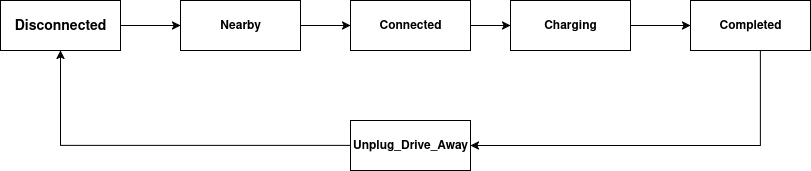

The diagram above was exported from draw.io. Its source (the exported page's mxGraphModel, read from the mxfile embedded in the PNG):
<mxGraphModel dx="844" dy="499" grid="1" gridSize="10" guides="1" tooltips="1" connect="1" arrows="1" fold="1" page="1" pageScale="1" pageWidth="4681" pageHeight="3300" math="0" shadow="0">
  <root>
    <mxCell id="0" />
    <mxCell id="1" parent="0" />
    <mxCell id="bNtF6_gBIEpXvOB-an1N-10" style="edgeStyle=orthogonalEdgeStyle;rounded=0;orthogonalLoop=1;jettySize=auto;html=1;entryX=0;entryY=0.5;entryDx=0;entryDy=0;" edge="1" parent="1" source="bNtF6_gBIEpXvOB-an1N-4" target="bNtF6_gBIEpXvOB-an1N-5">
      <mxGeometry relative="1" as="geometry" />
    </mxCell>
    <mxCell id="bNtF6_gBIEpXvOB-an1N-4" value="&lt;b&gt;&lt;font style=&quot;font-size: 14px;&quot;&gt;Disconnected&lt;/font&gt;&lt;/b&gt;" style="rounded=0;whiteSpace=wrap;html=1;" vertex="1" parent="1">
      <mxGeometry x="50" y="60" width="120" height="50" as="geometry" />
    </mxCell>
    <mxCell id="bNtF6_gBIEpXvOB-an1N-11" style="edgeStyle=orthogonalEdgeStyle;rounded=0;orthogonalLoop=1;jettySize=auto;html=1;" edge="1" parent="1" source="bNtF6_gBIEpXvOB-an1N-5" target="bNtF6_gBIEpXvOB-an1N-6">
      <mxGeometry relative="1" as="geometry" />
    </mxCell>
    <mxCell id="bNtF6_gBIEpXvOB-an1N-5" value="&lt;b&gt;Nearby&lt;/b&gt;" style="rounded=0;whiteSpace=wrap;html=1;" vertex="1" parent="1">
      <mxGeometry x="230" y="60" width="120" height="50" as="geometry" />
    </mxCell>
    <mxCell id="bNtF6_gBIEpXvOB-an1N-12" style="edgeStyle=orthogonalEdgeStyle;rounded=0;orthogonalLoop=1;jettySize=auto;html=1;entryX=0;entryY=0.5;entryDx=0;entryDy=0;" edge="1" parent="1" source="bNtF6_gBIEpXvOB-an1N-6" target="bNtF6_gBIEpXvOB-an1N-7">
      <mxGeometry relative="1" as="geometry" />
    </mxCell>
    <mxCell id="bNtF6_gBIEpXvOB-an1N-6" value="&lt;b&gt;Connected&lt;/b&gt;" style="rounded=0;whiteSpace=wrap;html=1;" vertex="1" parent="1">
      <mxGeometry x="400" y="60" width="120" height="50" as="geometry" />
    </mxCell>
    <mxCell id="bNtF6_gBIEpXvOB-an1N-13" style="edgeStyle=orthogonalEdgeStyle;rounded=0;orthogonalLoop=1;jettySize=auto;html=1;entryX=0;entryY=0.5;entryDx=0;entryDy=0;" edge="1" parent="1" source="bNtF6_gBIEpXvOB-an1N-7" target="bNtF6_gBIEpXvOB-an1N-8">
      <mxGeometry relative="1" as="geometry" />
    </mxCell>
    <mxCell id="bNtF6_gBIEpXvOB-an1N-7" value="&lt;b&gt;Charging&lt;/b&gt;" style="rounded=0;whiteSpace=wrap;html=1;" vertex="1" parent="1">
      <mxGeometry x="560" y="60" width="120" height="50" as="geometry" />
    </mxCell>
    <mxCell id="bNtF6_gBIEpXvOB-an1N-14" style="edgeStyle=orthogonalEdgeStyle;rounded=0;orthogonalLoop=1;jettySize=auto;html=1;entryX=1;entryY=0.5;entryDx=0;entryDy=0;" edge="1" parent="1" source="bNtF6_gBIEpXvOB-an1N-8" target="bNtF6_gBIEpXvOB-an1N-9">
      <mxGeometry relative="1" as="geometry">
        <Array as="points">
          <mxPoint x="810" y="205" />
        </Array>
      </mxGeometry>
    </mxCell>
    <mxCell id="bNtF6_gBIEpXvOB-an1N-8" value="&lt;b&gt;Completed&lt;/b&gt;" style="rounded=0;whiteSpace=wrap;html=1;" vertex="1" parent="1">
      <mxGeometry x="740" y="60" width="120" height="50" as="geometry" />
    </mxCell>
    <mxCell id="bNtF6_gBIEpXvOB-an1N-15" style="edgeStyle=orthogonalEdgeStyle;rounded=0;orthogonalLoop=1;jettySize=auto;html=1;entryX=0.5;entryY=1;entryDx=0;entryDy=0;" edge="1" parent="1" source="bNtF6_gBIEpXvOB-an1N-9" target="bNtF6_gBIEpXvOB-an1N-4">
      <mxGeometry relative="1" as="geometry" />
    </mxCell>
    <mxCell id="bNtF6_gBIEpXvOB-an1N-9" value="&lt;b&gt;Unplug_Drive_Away&lt;/b&gt;" style="rounded=0;whiteSpace=wrap;html=1;" vertex="1" parent="1">
      <mxGeometry x="400" y="180" width="120" height="50" as="geometry" />
    </mxCell>
  </root>
</mxGraphModel>